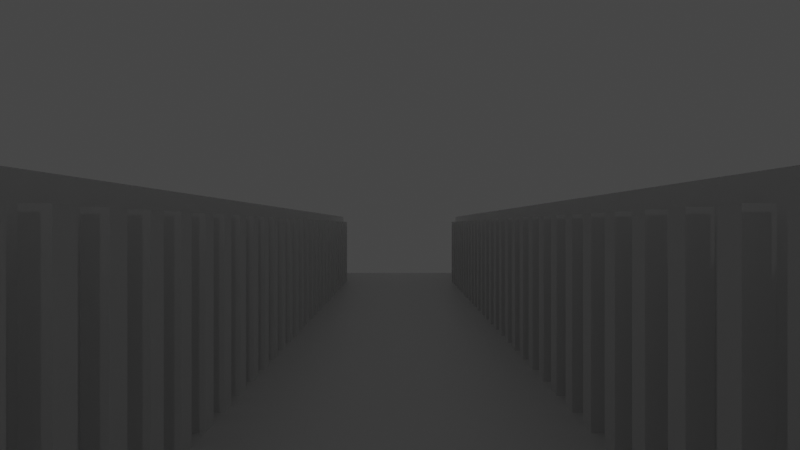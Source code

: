 # Source: scene-concept-inline.blend  (saved by Blender 2.80.75; exported with 4.5.12 LTS)
import bpy
from mathutils import Matrix  # noqa: F401  (used for matrix-valued properties, if any)

bpy.ops.wm.read_factory_settings(use_empty=True)
scene = bpy.context.scene
scene.name = 'Scene'

# ---- collections
col_collection = bpy.data.collections.new('Collection'); scene.collection.children.link(col_collection)

# ---- materials (node trees are filled in below, after node groups)
mat_material = bpy.data.materials.new('Material')
mat_material.alpha_threshold = 0.0
mat_material.use_transparent_shadow = False
mat_material.line_color = (0.0, 0.0, 0.0, 1.0)

# ---- material node trees
mat_material.use_nodes = True; mat_material.node_tree.nodes.clear()
_N = mat_material.node_tree.nodes; _L = mat_material.node_tree.links
n0 = _N.new('ShaderNodeOutputMaterial'); n0.name = 'Material Output'; n0.location = (300, 300)
n1 = _N.new('ShaderNodeBsdfPrincipled'); n1.name = 'Principled BSDF'; n1.location = (10, 300)
n1.distribution = 'GGX'
n1.subsurface_method = 'BURLEY'
n1.inputs[2].default_value = 0.4
n1.inputs[3].default_value = 1.45
n1.inputs[27].default_value = (0.0, 0.0, 0.0, 1.0)
n1.inputs[28].default_value = 1.0
_L.new(n1.outputs[0], n0.inputs[0])
n0.is_active_output = True

# ---- world
world_world = bpy.data.worlds.new('World'); scene.world = world_world
world_world.use_nodes = True; world_world.node_tree.nodes.clear()
_N = world_world.node_tree.nodes; _L = world_world.node_tree.links
n0 = _N.new('ShaderNodeOutputWorld'); n0.name = 'World Output'; n0.location = (300, 300)
n1 = _N.new('ShaderNodeBackground'); n1.name = 'Background'; n1.location = (10, 300)
n1.inputs[0].default_value = (0.05088, 0.05088, 0.05088, 1.0)
_L.new(n1.outputs[0], n0.inputs[0])
n0.is_active_output = True
world_world.color = (0.05088, 0.05088, 0.05088)
world_world.use_sun_shadow = False
world_world.sun_shadow_jitter_overblur = 0.0

# ---- cameras
cam_camera = bpy.data.cameras.new('Camera')
cam_camera.clip_end = 100.0
cam_camera.ortho_scale = 7.314

# ---- lights
light_light = bpy.data.lights.new('Light', 'POINT')
light_light.transmission_factor = 0.0
light_light.energy = 1000.0
light_light.shadow_soft_size = 0.1
light_light.shadow_maximum_resolution = 0.006
light_light.use_absolute_resolution = True

# ---- meshes
me_cube = bpy.data.meshes.new('Cube')
me_cube.from_pydata([(2.0, 1.0, 2.0), (2.0, 1.0, 0.0), (2.0, -1.0, 2.0), (2.0, -1.0, 0.0), (0.0, 1.0, 2.0), (0.0, 1.0, 0.0), (0.0, -1.0, 2.0), (0.0, -1.0, 0.0)], [], [(3, 7, 6, 2), (5, 7, 3, 1), (5, 1, 0, 4)])
_uv = me_cube.uv_layers.new(name='UVMap')
_uv.uv.foreach_set('vector', [0.375, 0.25, 0.375, 0.5, 0.625, 0.5, 0.625, 0.25, 0.375, 0.75, 0.375, 1.0, 0.625, 1.0, 0.625, 0.75, 0.625, 0.5, 0.625, 0.75, 0.875, 0.75, 0.875, 0.5])
me_cube.materials.append(mat_material)
me_cube.use_remesh_preserve_volume = False
me_cube.use_remesh_preserve_attributes = False
me_cube.use_mirror_vertex_groups = False
me_cube.update()
me_cube_001 = bpy.data.meshes.new('Cube.001')
me_cube_001.from_pydata([(-0.2001, 1.576, 0.0), (-0.2001, 1.576, 1.75), (-0.2001, 1.735, 0.0), (-0.2001, 1.735, 1.75), (0.2001, 1.576, 0.0), (0.2001, 1.576, 1.75), (0.2001, 1.735, 0.0), (0.2001, 1.735, 1.75)], [], [(0, 1, 3, 2), (2, 3, 7, 6), (6, 7, 5, 4), (4, 5, 1, 0), (2, 6, 4, 0), (7, 3, 1, 5)])
_uv = me_cube_001.uv_layers.new(name='UVMap')
_uv.uv.foreach_set('vector', [0.375, 0.0, 0.625, 0.0, 0.625, 0.25, 0.375, 0.25, 0.375, 0.25, 0.625, 0.25, 0.625, 0.5, 0.375, 0.5, 0.375, 0.5, 0.625, 0.5, 0.625, 0.75, 0.375, 0.75, 0.375, 0.75, 0.625, 0.75, 0.625, 1.0, 0.375, 1.0, 0.125, 0.5, 0.375, 0.5, 0.375, 0.75, 0.125, 0.75, 0.625, 0.5, 0.875, 0.5, 0.875, 0.75, 0.625, 0.75])
me_cube_001.use_remesh_preserve_volume = False
me_cube_001.use_remesh_preserve_attributes = False
me_cube_001.use_mirror_vertex_groups = False
me_cube_001.update()

# ---- objects
ob_cube = bpy.data.objects.new('Cube', me_cube)
ob_light = bpy.data.objects.new('Light', light_light)
ob_camera = bpy.data.objects.new('Camera', cam_camera)
ob_cube_001 = bpy.data.objects.new('Cube.001', me_cube_001)

# ---- transforms, parenting, visibility, modifiers, constraints
ob_cube.location = (0.0, 0.0, 0.0)
ob_cube.rotation_euler = (0.0, -0.0, 1.571)
ob_cube.scale = (50.19, 2.0, 1.0)
ob_cube.lock_rotations_4d = False
ob_cube.empty_display_type = 'ARROWS'
ob_cube.lineart.crease_threshold = 0.0
ob_light.location = (4.076, 1.005, 5.904)
ob_light.rotation_euler = (0.6503, 0.05522, 1.866)
ob_light.lock_rotations_4d = False
ob_light.empty_display_type = 'ARROWS'
ob_light.color = (0.0, 0.0, 0.0, 0.0)
ob_light.lineart.crease_threshold = 0.0
ob_camera.location = (0.0, 60.72, 1.7)
ob_camera.rotation_euler = (1.571, -0.0, 0.0)
ob_camera.lock_rotations_4d = False
ob_camera.empty_display_type = 'ARROWS'
ob_camera.color = (0.0, 0.0, 0.0, 0.0)
ob_camera.display_type = 'WIRE'
ob_camera.lineart.crease_threshold = 0.0
ob_cube_001.location = (0.0, 0.0, 0.0)
ob_cube_001.rotation_euler = (0.0, -0.0, 1.571)
ob_cube_001.scale = (1.0, 1.0, 1.029)
ob_cube_001.lineart.crease_threshold = 0.0
_m = ob_cube_001.modifiers.new('Array', 'ARRAY')
_m.count = 95
_m.use_constant_offset = True
_m.use_relative_offset = False
_m = ob_cube_001.modifiers.new('Mirror', 'MIRROR')
_m.use_axis = (False, True, False)

# ---- collection membership
col_collection.objects.link(ob_cube)
col_collection.objects.link(ob_light)
col_collection.objects.link(ob_camera)
col_collection.objects.link(ob_cube_001)

# ---- scene / render settings (as saved in the file)
scene.camera = ob_camera
scene.frame_start = 0; scene.frame_end = 1445; scene.frame_set(875)
scene.render.engine = 'BLENDER_EEVEE_NEXT'
scene.cycles.use_denoising = False
scene.cycles.samples = 128
scene.cycles.sampling_pattern = 'TABULATED_SOBOL'
scene.cycles.use_adaptive_sampling = False
scene.cycles.use_light_tree = False
scene.view_settings.view_transform = 'Filmic'
bpy.context.view_layer.update()
